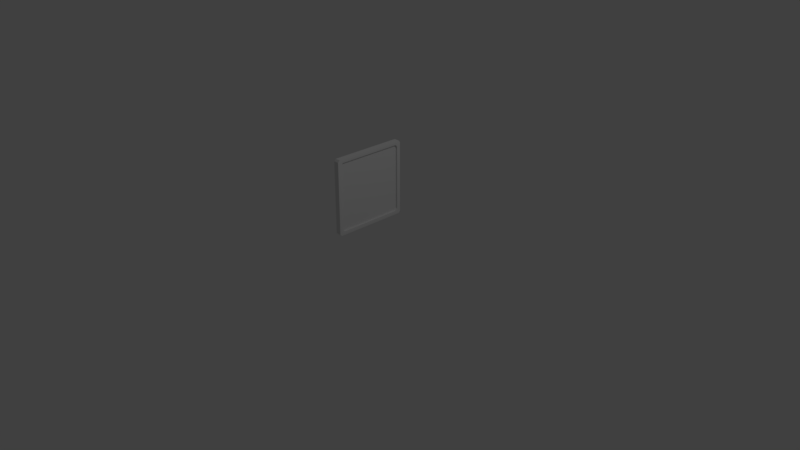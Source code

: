 # Source: Tableau3.blend  (saved by Blender 2.79.0; exported with 4.5.12 LTS)
import bpy
from mathutils import Matrix  # noqa: F401  (used for matrix-valued properties, if any)

bpy.ops.wm.read_factory_settings(use_empty=True)
scene = bpy.context.scene
scene.name = 'Scene'

# ---- collections
col_collection_1 = bpy.data.collections.new('Collection 1'); scene.collection.children.link(col_collection_1)

# ---- materials (node trees are filled in below, after node groups)
mat_material = bpy.data.materials.new('Material')
mat_material.alpha_threshold = 0.0
mat_material.use_transparent_shadow = False
mat_material.roughness = 0.5
mat_material.line_color = (0.0, 0.0, 0.0, 1.0)

# ---- material node trees

# ---- world
world_world = bpy.data.worlds.new('World'); scene.world = world_world
world_world.color = (0.05088, 0.05088, 0.05088)
world_world.use_sun_shadow = False
world_world.sun_shadow_jitter_overblur = 0.0
world_world.cycles.sampling_method = 'MANUAL'

# ---- cameras
cam_camera = bpy.data.cameras.new('Camera')
cam_camera.clip_end = 100.0
cam_camera.lens = 35.0
cam_camera.sensor_width = 32.0
cam_camera.sensor_height = 18.0
cam_camera.ortho_scale = 7.314
cam_camera.dof.focus_distance = 0.0
cam_camera.dof.aperture_fstop = 128.0

# ---- lights
light_lamp = bpy.data.lights.new('Lamp', 'POINT')
light_lamp.transmission_factor = 0.0
light_lamp.cutoff_distance = 30.0
light_lamp.energy = 100.0
light_lamp.shadow_buffer_clip_start = 1.001
light_lamp.shadow_soft_size = 0.1
light_lamp.shadow_maximum_resolution = 0.006
light_lamp.use_absolute_resolution = True

# ---- meshes
me_cube = bpy.data.meshes.new('Cube')
me_cube.from_pydata([(1.0, 1.0, -1.0), (1.0, -1.0, -1.0), (-1.0, -1.0, -1.0), (-1.0, 1.0, -1.0), (1.0, 1.0, 1.0), (1.0, -1.0, 1.0), (-1.0, -1.0, 1.0), (-1.0, 1.0, 1.0), (1.0, 0.9015, -0.9015), (1.0, -0.9015, -0.9015), (1.0, 0.9015, 0.9015), (1.0, -0.9015, 0.9015), (1.869, 1.0, -1.0), (1.869, -1.0, -1.0), (1.869, 1.0, 1.0), (1.869, -1.0, 1.0), (1.869, 0.9015, -0.9015), (1.869, -0.9015, -0.9015), (1.869, 0.9015, 0.9015), (1.869, -0.9015, 0.9015)], [], [(0, 1, 2, 3), (4, 7, 6, 5), (0, 4, 14, 12), (1, 5, 6, 2), (2, 6, 7, 3), (4, 0, 3, 7), (8, 10, 11, 9), (10, 8, 16, 18), (5, 1, 13, 15), (11, 10, 18, 19), (15, 13, 17, 19), (12, 14, 18, 16), (13, 12, 16, 17), (14, 15, 19, 18), (1, 0, 12, 13), (9, 11, 19, 17), (8, 9, 17, 16), (4, 5, 15, 14)])
me_cube.materials.append(mat_material)
me_cube.use_remesh_preserve_volume = False
me_cube.use_remesh_preserve_attributes = False
me_cube.use_mirror_vertex_groups = False
me_cube.update()

# ---- objects
ob_cube = bpy.data.objects.new('Cube', me_cube)
ob_lamp = bpy.data.objects.new('Lamp', light_lamp)
ob_camera = bpy.data.objects.new('Camera', cam_camera)

# ---- transforms, parenting, visibility, modifiers, constraints
ob_cube.location = (0.0, 0.0, 0.9407)
ob_cube.scale = (0.025, 0.5, 0.5)
ob_cube.lock_rotations_4d = False
ob_cube.empty_display_type = 'ARROWS'
ob_cube.lineart.crease_threshold = 0.0
_m = ob_cube.modifiers.new('Bevel', 'BEVEL')
_m.limit_method = 'NONE'
_m.spread = 0.0
ob_lamp.location = (4.076, 1.005, 5.904)
ob_lamp.rotation_euler = (0.6503, 0.05522, 1.866)
ob_lamp.lock_rotations_4d = False
ob_lamp.empty_display_type = 'ARROWS'
ob_lamp.color = (0.0, 0.0, 0.0, 0.0)
ob_lamp.lineart.crease_threshold = 0.0
ob_camera.location = (7.481, -6.508, 5.344)
ob_camera.rotation_euler = (1.109, 0.0, 0.8149)
ob_camera.lock_rotations_4d = False
ob_camera.empty_display_type = 'ARROWS'
ob_camera.color = (0.0, 0.0, 0.0, 0.0)
ob_camera.display_type = 'WIRE'
ob_camera.lineart.crease_threshold = 0.0

# ---- collection membership
col_collection_1.objects.link(ob_cube)
col_collection_1.objects.link(ob_lamp)
col_collection_1.objects.link(ob_camera)

# ---- scene / render settings (as saved in the file)
scene.camera = ob_camera
scene.frame_start = 1; scene.frame_end = 250; scene.frame_set(1)
scene.render.engine = 'BLENDER_EEVEE_NEXT'
scene.render.resolution_percentage = 50
scene.render.dither_intensity = 0.0
scene.cycles.use_denoising = False
scene.cycles.samples = 128
scene.cycles.sampling_pattern = 'TABULATED_SOBOL'
scene.cycles.use_adaptive_sampling = False
scene.cycles.use_light_tree = False
scene.cycles.blur_glossy = 0.0
scene.cycles.sample_clamp_indirect = 0.0
scene.view_settings.view_transform = 'Standard'
bpy.context.view_layer.update()
